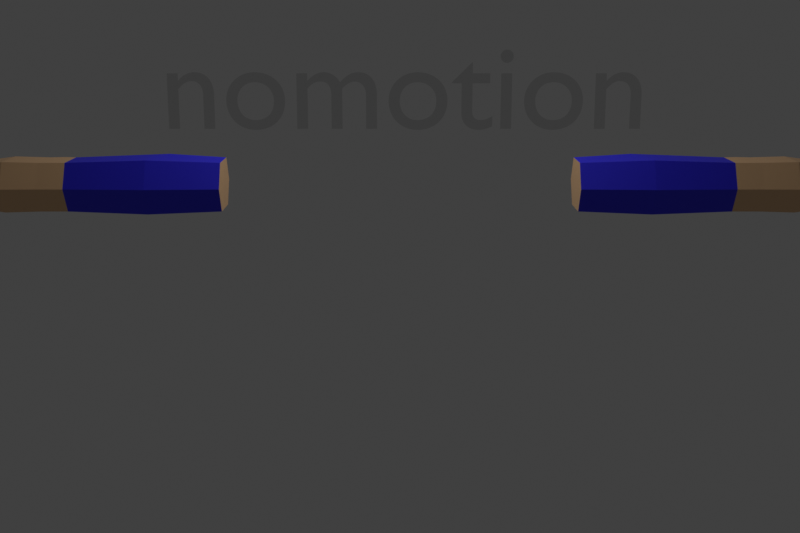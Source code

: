 # Source: PolyHand.blend  (saved by Blender 3.0.42; exported with 4.5.12 LTS)
import bpy
from mathutils import Matrix  # noqa: F401  (used for matrix-valued properties, if any)

bpy.ops.wm.read_factory_settings(use_empty=True)
scene = bpy.context.scene
scene.name = 'Scene'

# ---- collections
col_collection = bpy.data.collections.new('Collection'); scene.collection.children.link(col_collection)

# ---- materials (node trees are filled in below, after node groups)
mat_skin = bpy.data.materials.new('Skin')
mat_skin.use_transparent_shadow = False
mat_clothes = bpy.data.materials.new('Clothes')
mat_clothes.use_transparent_shadow = False

# ---- material node trees
mat_skin.use_nodes = True; mat_skin.node_tree.nodes.clear()
_N = mat_skin.node_tree.nodes; _L = mat_skin.node_tree.links
n0 = _N.new('ShaderNodeBsdfPrincipled'); n0.name = 'Principled BSDF'; n0.location = (10, 300)
n0.distribution = 'GGX'
n0.subsurface_method = 'RANDOM_WALK_SKIN'
n0.inputs[0].default_value = (0.7943, 0.4972, 0.2656, 1.0)
n0.inputs[3].default_value = 1.45
n0.inputs[27].default_value = (0.0, 0.0, 0.0, 1.0)
n0.inputs[28].default_value = 1.0
n1 = _N.new('ShaderNodeOutputMaterial'); n1.name = 'Material Output'; n1.location = (300, 300)
_L.new(n0.outputs[0], n1.inputs[0])
n1.is_active_output = True
mat_clothes.use_nodes = True; mat_clothes.node_tree.nodes.clear()
_N = mat_clothes.node_tree.nodes; _L = mat_clothes.node_tree.links
n0 = _N.new('ShaderNodeBsdfPrincipled'); n0.name = 'Principled BSDF'; n0.location = (10, 300)
n0.distribution = 'GGX'
n0.subsurface_method = 'RANDOM_WALK_SKIN'
n0.inputs[0].default_value = (0.02241, 0.01706, 0.7981, 1.0)
n0.inputs[3].default_value = 1.45
n0.inputs[27].default_value = (0.0, 0.0, 0.0, 1.0)
n0.inputs[28].default_value = 1.0
n1 = _N.new('ShaderNodeOutputMaterial'); n1.name = 'Material Output'; n1.location = (300, 300)
_L.new(n0.outputs[0], n1.inputs[0])
n1.is_active_output = True

# ---- world
world_world = bpy.data.worlds.new('World'); scene.world = world_world
world_world.use_nodes = True; world_world.node_tree.nodes.clear()
_N = world_world.node_tree.nodes; _L = world_world.node_tree.links
n0 = _N.new('ShaderNodeOutputWorld'); n0.name = 'World Output'; n0.location = (300, 300)
n1 = _N.new('ShaderNodeBackground'); n1.name = 'Background'; n1.location = (10, 300)
n1.inputs[0].default_value = (0.05088, 0.05088, 0.05088, 1.0)
_L.new(n1.outputs[0], n0.inputs[0])
n0.is_active_output = True
world_world.color = (0.05088, 0.05088, 0.05088)
world_world.use_sun_shadow = False
world_world.sun_shadow_jitter_overblur = 0.0

# ---- cameras
cam_camera = bpy.data.cameras.new('Camera')

# ---- lights
light_point = bpy.data.lights.new('Point', 'POINT')
light_point.transmission_factor = 0.0
light_point.shadow_soft_size = 0.25
light_point.shadow_maximum_resolution = 0.006
light_point.use_absolute_resolution = True

# ---- meshes
me_cube_003 = bpy.data.meshes.new('Cube.003')
me_cube_003.from_pydata([(4.003, -0.4133, 15.44), (4.003, -0.4133, 16.54), (4.003, 0.5008, 15.44), (4.003, 0.5008, 16.54), (11.58, -0.1182, 15.73), (11.58, -0.1182, 16.25), (11.58, 0.2056, 15.73), (11.58, 0.2056, 16.25), (8.06, 0.5008, 15.44), (7.464, 0.5008, 15.44), (7.464, 0.5008, 16.54), (8.06, 0.5008, 16.54), (7.464, -0.4133, 15.44), (8.06, -0.4133, 15.44), (8.06, -0.4133, 16.54), (7.464, -0.4133, 16.54), (7.762, 0.5517, 15.44), (7.762, 0.5517, 16.54), (5.326, 0.5878, 16.61), (5.657, -0.4617, 16.6), (4.003, -0.7132, 15.99), (4.003, 0.8007, 15.99), (11.58, 0.3118, 15.99), (11.58, -0.2244, 15.99), (8.06, -0.7132, 15.99), (7.464, -0.7132, 15.99), (7.464, 0.8007, 15.99), (8.06, 0.8007, 15.99), (7.762, 0.8515, 15.99), (5.321, 0.5393, 15.39), (4.003, 0.04374, 15.44), (4.003, 0.04374, 16.54), (11.58, 0.04374, 15.73), (11.58, 0.04374, 16.25), (8.06, 0.04374, 16.54), (7.464, 0.04374, 16.54), (7.464, 0.04374, 15.44), (8.06, 0.04374, 15.44), (7.762, 0.04374, 15.44), (7.762, 0.04374, 16.54), (12.31, 0.4184, 15.99), (4.003, 0.04374, 15.99), (5.657, -0.4617, 15.38), (5.321, 0.8644, 15.99), (5.657, -0.7932, 15.99), (5.657, 0.04374, 15.38), (5.657, 0.04374, 16.6), (8.863, 0.516, 16.56), (8.863, -0.4285, 15.42), (8.863, 0.516, 15.42), (8.863, -0.4285, 16.56), (8.863, -0.7383, 15.99), (8.863, 0.8258, 15.99), (8.863, 0.04374, 16.56), (8.863, 0.04374, 15.42), (11.88, 0.4184, 15.99), (11.88, 0.27, 15.73), (11.88, 0.04374, 15.73), (11.88, 0.04374, 16.25), (11.88, -0.1825, 16.25), (11.88, -0.3309, 15.99), (11.88, -0.1825, 15.73), (11.9, 0.3421, 16.26), (12.64, 0.3578, 15.99), (12.31, 0.27, 15.73), (12.31, 0.04374, 15.73), (12.31, 0.04374, 16.25), (12.31, -0.1825, 16.25), (12.31, -0.3309, 15.99), (12.31, -0.1825, 15.73), (12.33, 0.3421, 16.26), (11.97, -0.5136, 15.82), (12.64, 0.3536, 15.77), (12.53, 0.04374, 15.73), (12.53, 0.04374, 16.25), (12.64, -0.2484, 16.24), (12.64, -0.2523, 15.99), (12.64, -0.2481, 15.77), (12.64, 0.3538, 16.24), (11.97, -0.4253, 15.66), (11.41, -0.1243, 15.73), (11.41, 0.2118, 16.25), (12.24, -0.7042, 15.68), (12.21, -0.6579, 15.58), (12.38, -0.6613, 15.68), (12.34, -0.615, 15.58), (12.65, 0.196, 15.99), (12.65, 0.1956, 15.77), (12.65, 0.03684, 15.77), (12.65, 0.03695, 16.24), (12.66, -0.09674, 16.24), (12.65, -0.09693, 15.99), (12.65, -0.09656, 15.77), (12.65, 0.1958, 16.24), (12.65, 0.03684, 15.99), (13.37, -0.3165, 16.06), (13.36, -0.3149, 15.99), (13.35, -0.3123, 16.12), (13.36, -0.1607, 16.12), (13.39, -0.1629, 16.06), (13.38, -0.1621, 15.99), (13.56, 0.04374, 16.12), (13.56, -0.114, 16.12), (13.58, -0.1142, 16.06), (13.58, -0.1141, 15.99), (13.58, 0.04374, 16.06), (13.58, 0.04374, 15.99), (13.5, 0.2483, 16.06), (13.49, 0.2477, 15.99), (13.5, 0.09011, 15.99), (13.48, 0.2467, 16.12), (13.49, 0.08925, 16.12), (13.51, 0.09065, 16.06), (13.16, 0.4089, 16.06), (13.15, 0.4072, 15.99), (13.14, 0.4045, 16.12), (13.18, 0.2556, 16.06), (13.15, 0.2531, 16.12), (13.17, 0.2546, 15.99), (12.88, -0.2737, 15.99), (13.11, -0.2951, 15.99), (13.11, -0.2909, 16.21), (12.88, -0.2695, 16.23), (13.09, -0.2884, 15.88), (12.92, 0.04298, 16.22), (13.13, -0.1393, 16.21), (12.89, -0.118, 16.23), (13.13, -0.1397, 15.99), (12.89, -0.1183, 15.99), (13.09, -0.2926, 15.99), (12.92, 0.04296, 15.87), (12.95, 0.04374, 15.99), (13.26, 0.04374, 15.99), (12.27, -0.6365, 15.58), (12.1, -0.4253, 15.66), (12.95, -0.114, 16.23), (13.26, -0.114, 16.21), (13.26, 0.04374, 16.21), (12.95, 0.04374, 16.23), (12.31, -0.6827, 15.68), (12.1, -0.5136, 15.82), (12.95, -0.1144, 15.99), (13.26, -0.1144, 15.99), (12.82, 0.2196, 15.99), (12.99, 0.2365, 15.99), (12.99, 0.2362, 16.21), (12.82, 0.2192, 16.23), (12.97, 0.3876, 16.21), (12.81, 0.3706, 16.23), (12.1, -0.3309, 15.99), (12.1, 0.04374, 15.73), (12.97, 0.3918, 15.99), (12.81, 0.3748, 15.99), (12.1, -0.1825, 16.25), (12.1, -0.1825, 15.73), (12.1, 0.4184, 15.99), (12.1, 0.04374, 16.25), (13.21, 0.07178, 15.99), (12.93, 0.05431, 15.99), (12.93, 0.05431, 16.23), (13.21, 0.07178, 16.21), (13.2, 0.2292, 16.21), (12.92, 0.2118, 16.23), (13.2, 0.2296, 15.99), (12.92, 0.2121, 15.99), (12.1, 0.27, 15.73), (12.12, 0.3421, 16.26), (12.84, -0.2661, 16.23), (12.85, -0.1145, 16.22), (12.85, -0.1149, 15.99), (12.84, -0.2703, 15.99), (12.84, -0.2661, 15.87), (12.85, -0.1145, 15.87), (12.92, -0.2772, 15.99), (12.92, -0.273, 16.22), (12.92, -0.273, 15.88), (12.93, -0.1214, 16.22), (12.93, -0.1218, 15.99), (12.93, -0.1214, 15.88), (13.1, -0.1368, 15.88), (13.09, -0.2884, 16.21), (13.1, -0.1368, 16.21), (13.1, -0.1372, 15.99), (13.14, -0.2975, 16.0), (13.14, -0.2936, 15.9), (13.16, -0.1419, 15.9), (13.14, -0.2933, 16.2), (13.15, -0.1418, 16.2), (13.16, -0.1423, 16.0), (12.92, -0.112, 15.87), (12.92, 0.04296, 15.99), (12.92, -0.1121, 16.22), (12.92, -0.1124, 15.99), (12.98, 0.04374, 15.99), (12.98, 0.04374, 15.88), (12.98, -0.114, 16.22), (12.98, 0.04374, 16.22), (12.98, -0.114, 15.88), (12.98, -0.1144, 15.99), (13.23, 0.04374, 15.99), (13.23, -0.114, 16.21), (13.23, -0.1144, 15.99), (13.23, 0.04374, 15.88), (13.23, 0.04374, 16.21), (13.23, -0.114, 15.88), (13.29, 0.04374, 15.99), (13.28, -0.114, 16.2), (13.29, -0.1144, 15.99), (13.28, 0.04374, 15.89), (13.28, 0.04374, 16.2), (13.28, -0.114, 15.89), (12.79, 0.2148, 16.23), (12.77, 0.3675, 16.23), (12.77, 0.3716, 15.99), (12.79, 0.2152, 15.99), (12.79, 0.2148, 15.86), (12.77, 0.3674, 15.86), (12.85, 0.223, 15.99), (12.85, 0.2226, 16.22), (12.84, 0.374, 16.22), (12.85, 0.2226, 15.88), (12.84, 0.3782, 15.99), (12.84, 0.374, 15.88), (12.96, 0.2339, 15.99), (12.96, 0.2335, 15.88), (12.95, 0.3849, 15.88), (12.96, 0.2335, 16.21), (12.95, 0.3849, 16.21), (12.95, 0.3891, 15.99), (13.02, 0.2396, 16.0), (13.02, 0.2391, 15.9), (13.0, 0.3908, 15.9), (13.01, 0.2389, 16.19), (13.0, 0.3903, 16.19), (13.0, 0.3945, 16.0), (12.96, 0.05631, 15.88), (12.96, 0.05631, 15.99), (12.96, 0.05631, 16.22), (12.95, 0.2137, 16.22), (12.95, 0.2141, 15.99), (12.95, 0.2137, 15.88), (12.9, 0.05222, 15.99), (12.89, 0.2098, 16.22), (12.89, 0.2102, 15.99), (12.89, 0.2098, 15.87), (12.9, 0.05222, 15.87), (12.9, 0.05224, 16.22), (13.18, 0.07012, 15.88), (13.18, 0.07012, 16.21), (13.18, 0.07012, 15.99), (13.17, 0.2276, 16.21), (13.17, 0.2279, 15.99), (13.17, 0.2276, 15.88), (13.24, 0.07361, 15.89), (13.24, 0.07353, 16.2), (13.24, 0.07367, 16.0), (13.23, 0.231, 16.2), (13.23, 0.2315, 16.0), (13.23, 0.2311, 15.89), (11.96, -0.4836, 15.84), (12.24, -0.4836, 15.84), (11.96, -0.3856, 15.67), (12.24, -0.3856, 15.67), (12.1, -0.3856, 15.67), (12.1, -0.4836, 15.84), (12.25, -0.5396, 15.79), (12.25, -0.4588, 15.65), (12.02, -0.5472, 15.79), (12.01, -0.4663, 15.65), (12.13, -0.4626, 15.65), (12.14, -0.5434, 15.79), (11.41, 0.3221, 15.99), (11.41, 0.04374, 16.25), (11.41, 0.2118, 15.73), (11.41, -0.1243, 16.25), (11.41, -0.2346, 15.99), (11.41, 0.04374, 15.73), (12.67, -0.2509, 16.23), (12.68, -0.0993, 16.23), (12.68, -0.09951, 15.99), (12.67, -0.2549, 15.99), (12.67, -0.2507, 15.79), (12.68, -0.09914, 15.79), (12.68, 0.03754, 15.78), (12.68, 0.03764, 16.23), (12.68, -0.09831, 15.78), (12.68, 0.03754, 15.99), (12.69, -0.09848, 16.23), (12.68, -0.09869, 15.99), (12.68, 0.03873, 15.99), (12.68, 0.1975, 16.23), (12.68, 0.1977, 15.99), (12.68, 0.1973, 15.78), (12.68, 0.03873, 15.78), (12.68, 0.03883, 16.23), (12.68, 0.1999, 16.23), (12.67, 0.3567, 16.23), (12.67, 0.3608, 15.99), (12.68, 0.2, 15.99), (12.68, 0.1997, 15.79), (12.67, 0.3566, 15.79)], [], [(41, 31, 3, 21), (271, 81, 7, 22), (7, 33, 58, 62), (44, 19, 1, 20), (276, 32, 4, 80), (46, 31, 1, 19), (53, 34, 14, 50), (38, 13, 12), (45, 36, 12, 42), (36, 38, 12), (51, 50, 14, 24), (34, 39, 14), (43, 18, 10, 26), (28, 17, 11, 27), (26, 10, 17, 28), (39, 15, 14), (39, 35, 15), (15, 25, 24, 14), (38, 37, 13), (9, 26, 28, 16), (16, 28, 27, 8), (29, 43, 26, 9), (10, 18, 46, 35), (48, 51, 24, 13), (42, 44, 20, 0), (6, 22, 55, 56), (273, 271, 22, 6), (30, 41, 21, 2), (0, 20, 41, 30), (5, 23, 60, 59), (11, 17, 39, 34), (9, 16, 38, 36), (16, 8, 37, 38), (29, 9, 36, 45), (17, 10, 35, 39), (47, 11, 34, 53), (18, 3, 31, 46), (273, 6, 32, 276), (33, 5, 59, 58), (20, 1, 31, 41), (25, 12, 13, 24), (2, 29, 45, 30), (12, 25, 44, 42), (2, 21, 43, 29), (21, 3, 18, 43), (30, 45, 42, 0), (35, 46, 19, 15), (25, 15, 19, 44), (8, 49, 54, 37), (81, 47, 53, 272), (8, 27, 52, 49), (80, 275, 51, 48), (275, 274, 50, 51), (272, 53, 50, 274), (37, 54, 48, 13), (27, 11, 47, 52), (150, 165, 64, 65), (264, 259, 71, 140), (153, 149, 68, 67), (154, 150, 65, 69), (23, 4, 61, 60), (32, 6, 56, 57), (22, 7, 62, 55), (4, 32, 57, 61), (69, 65, 73, 77), (64, 40, 63, 72), (66, 67, 75, 74), (40, 70, 78, 63), (166, 156, 66, 70), (155, 166, 70, 40), (156, 153, 67, 66), (165, 155, 40, 64), (233, 232, 117, 115), (74, 75, 90, 89), (232, 229, 116, 117), (78, 74, 89, 93), (67, 68, 76, 75), (68, 69, 77, 76), (65, 64, 72, 73), (70, 66, 74, 78), (266, 265, 84, 85), (259, 261, 79, 71), (262, 266, 134), (260, 264, 140), (139, 133, 85, 84), (270, 267, 82, 139), (269, 266, 85, 133), (267, 268, 83, 82), (209, 206, 102, 101), (208, 205, 105, 106), (256, 254, 111, 110), (255, 253, 109, 112), (77, 73, 88, 92), (183, 184, 96, 95), (186, 183, 95, 97), (73, 72, 87, 88), (97, 95, 99, 98), (95, 96, 100, 99), (187, 186, 97, 98), (188, 187, 98, 99), (184, 185, 100, 96), (185, 188, 99, 100), (105, 101, 102, 103), (106, 105, 103, 104), (205, 209, 101, 105), (210, 208, 106, 104), (206, 207, 103, 102), (207, 210, 104, 103), (108, 107, 112, 109), (107, 110, 111, 112), (257, 256, 110, 107), (254, 255, 112, 111), (258, 257, 107, 108), (253, 258, 108, 109), (114, 113, 116, 118), (113, 115, 117, 116), (229, 230, 118, 116), (234, 233, 115, 113), (230, 231, 114, 118), (231, 234, 113, 114), (178, 172, 128), (185, 179, 127), (172, 169, 128), (179, 182, 127), (169, 168, 126, 128), (182, 181, 125, 127), (168, 167, 122, 126), (181, 180, 121, 125), (167, 170, 119, 122), (180, 129, 120, 121), (171, 175, 119), (123, 184, 120), (194, 130, 131), (204, 210, 142), (191, 192, 141, 135), (200, 201, 142, 136), (130, 190, 131), (201, 204, 142), (190, 124, 138, 131), (199, 203, 137, 132), (189, 197, 141), (208, 202, 132), (124, 191, 135, 138), (203, 200, 136, 137), (234, 231, 151), (215, 220, 143), (231, 225, 151), (224, 230, 144), (213, 212, 148, 152), (228, 227, 147, 151), (222, 216, 152), (223, 224, 144), (211, 214, 143, 146), (226, 223, 144, 145), (212, 211, 146, 148), (227, 226, 145, 147), (249, 247, 157), (240, 244, 164), (258, 252, 163), (244, 243, 164), (246, 241, 158, 159), (248, 249, 157, 160), (243, 242, 162, 164), (251, 250, 161, 163), (252, 251, 163), (245, 235, 158), (242, 246, 159, 162), (250, 248, 160, 161), (280, 281, 171, 170), (277, 280, 170, 167), (278, 277, 167, 168), (279, 278, 168, 169), (281, 282, 172, 171), (282, 279, 169, 172), (170, 171, 119), (122, 119, 173, 174), (126, 122, 174, 176), (128, 126, 176, 177), (175, 173, 119), (171, 172, 178, 175), (178, 128, 177), (173, 175, 123, 129), (174, 173, 129, 180), (176, 174, 180, 181), (177, 176, 181, 182), (175, 178, 179, 123), (178, 177, 182, 179), (123, 179, 185, 184), (184, 183, 120), (127, 125, 187, 188), (125, 121, 186, 187), (121, 120, 183, 186), (129, 123, 120), (185, 127, 188), (284, 287, 191, 124), (283, 286, 190, 130), (286, 284, 124, 190), (285, 283, 130, 189), (287, 288, 192, 191), (288, 285, 189, 192), (138, 135, 195, 196), (192, 189, 141), (131, 138, 196, 193), (194, 131, 193), (135, 141, 198, 195), (189, 130, 194, 197), (196, 195, 200, 203), (194, 193, 199, 202), (193, 196, 203, 199), (197, 194, 202, 204), (195, 198, 201, 200), (198, 197, 204, 201), (204, 202, 208, 210), (136, 142, 207, 206), (208, 132, 205), (132, 137, 209, 205), (202, 199, 132), (137, 136, 206, 209), (296, 295, 211, 212), (295, 298, 214, 211), (298, 299, 215, 214), (297, 296, 212, 213), (299, 300, 216, 215), (300, 297, 213, 216), (148, 146, 218, 219), (146, 143, 217, 218), (216, 213, 152), (152, 148, 219, 221), (143, 220, 217), (215, 216, 222, 220), (219, 218, 226, 227), (218, 217, 223, 226), (217, 220, 224, 223), (221, 219, 227, 228), (220, 222, 225, 224), (222, 221, 228, 225), (224, 225, 231, 230), (230, 229, 144), (151, 147, 233, 234), (222, 152, 221), (145, 144, 229, 232), (147, 145, 232, 233), (162, 159, 237, 238), (247, 252, 258, 253), (164, 162, 238, 239), (159, 158, 236, 237), (235, 236, 158), (240, 164, 239), (290, 294, 246, 242), (289, 293, 245, 241), (291, 290, 242, 243), (294, 289, 241, 246), (292, 291, 243, 244), (293, 292, 244, 245), (238, 237, 248, 250), (236, 235, 247, 249), (239, 238, 250, 251), (237, 236, 249, 248), (240, 239, 251, 252), (235, 240, 252, 247), (258, 163, 257), (253, 255, 157), (160, 157, 255, 254), (163, 161, 256, 257), (241, 245, 158), (161, 160, 254, 256), (210, 207, 142), (197, 198, 141), (245, 244, 240, 235), (247, 253, 157), (225, 228, 151), (214, 215, 143), (268, 269, 133, 83), (265, 270, 139, 84), (82, 83, 133, 139), (261, 263, 134, 79), (56, 55, 155, 165), (58, 59, 153, 156), (55, 62, 166, 155), (62, 58, 156, 166), (61, 57, 150, 154), (59, 60, 149, 153), (265, 260, 140), (57, 56, 165, 150), (68, 149, 264, 260), (61, 154, 263, 261), (69, 68, 260, 262), (154, 69, 262, 263), (60, 61, 261, 259), (149, 60, 259, 264), (262, 260, 265, 266), (79, 134, 269, 268), (71, 79, 268, 267), (263, 262, 134), (140, 71, 267, 270), (266, 269, 134), (265, 140, 270), (33, 272, 274, 5), (23, 5, 274, 275), (4, 23, 275, 80), (7, 81, 272, 33), (49, 273, 276, 54), (49, 52, 271, 273), (54, 276, 80, 48), (52, 47, 81, 271), (92, 91, 279, 282), (77, 92, 282, 281), (91, 90, 278, 279), (90, 75, 277, 278), (75, 76, 280, 277), (76, 77, 281, 280), (91, 92, 285, 288), (90, 91, 288, 287), (92, 88, 283, 285), (94, 89, 284, 286), (88, 94, 286, 283), (89, 90, 287, 284), (88, 87, 292, 293), (87, 86, 291, 292), (89, 94, 289, 294), (86, 93, 290, 291), (94, 88, 293, 289), (93, 89, 294, 290), (72, 63, 297, 300), (87, 72, 300, 299), (63, 78, 296, 297), (86, 87, 299, 298), (93, 86, 298, 295), (78, 93, 295, 296)])
me_cube_003.polygons.foreach_set('material_index', [0, 0, 0, 1, 0, 1, 0, 0, 1, 0, 0, 0, 1, 0, 0, 0, 0, 0, 0, 0, 0, 1, 1, 0, 1, 0, 0, 0, 0, 0, 0, 0, 0, 1, 0, 0, 1, 0, 0, 0, 0, 1, 1, 1, 1, 1, 1, 1, 0, 0, 0, 0, 0, 0, 0, 0, 0, 0, 0, 0, 0, 0, 0, 0, 0, 0, 0, 0, 0, 0, 0, 0, 0, 0, 0, 0, 0, 0, 0, 0, 0, 0, 0, 0, 0, 0, 0, 0, 0, 0, 0, 0, 0, 0, 0, 0, 0, 0, 0, 0, 0, 0, 0, 0, 0, 0, 0, 0, 0, 0, 0, 0, 0, 0, 0, 0, 0, 0, 0, 0, 0, 0, 0, 0, 0, 0, 0, 0, 0, 0, 0, 0, 0, 0, 0, 0, 0, 0, 0, 0, 0, 0, 0, 0, 0, 0, 0, 0, 0, 0, 0, 0, 0, 0, 0, 0, 0, 0, 0, 0, 0, 0, 0, 0, 0, 0, 0, 0, 0, 0, 0, 0, 0, 0, 0, 0, 0, 0, 0, 0, 0, 0, 0, 0, 0, 0, 0, 0, 0, 0, 0, 0, 0, 0, 0, 0, 0, 0, 0, 0, 0, 0, 0, 0, 0, 0, 0, 0, 0, 0, 0, 0, 0, 0, 0, 0, 0, 0, 0, 0, 0, 0, 0, 0, 0, 0, 0, 0, 0, 0, 0, 0, 0, 0, 0, 0, 0, 0, 0, 0, 0, 0, 0, 0, 0, 0, 0, 0, 0, 0, 0, 0, 0, 0, 0, 0, 0, 0, 0, 0, 0, 0, 0, 0, 0, 0, 0, 0, 0, 0, 0, 0, 0, 0, 0, 0, 0, 0, 0, 0, 0, 0, 0, 0, 0, 0, 0, 0, 0, 0, 0, 0, 0, 0, 0, 0, 0, 0, 0, 0, 0, 0, 0, 0, 0, 0, 0, 0, 0, 0, 0, 0, 0, 0, 0, 0, 0, 0, 0, 0, 0, 0, 0, 0, 0, 0, 0, 0, 0])
_uv = me_cube_003.uv_layers.new(name='UVMap')
_uv.uv.foreach_set('vector', [0.5, 0.125, 0.625, 0.125, 0.625, 0.25, 0.5, 0.25, 0.5, 0.496, 0.625, 0.496, 0.625, 0.5, 0.5, 0.5, 0.625, 0.5, 0.625, 0.625, 0.625, 0.625, 0.625, 0.5, 0.5, 0.9602, 0.625, 0.9602, 0.625, 1.0, 0.5, 1.0, 0.371, 0.625, 0.375, 0.625, 0.375, 0.75, 0.371, 0.75, 0.8352, 0.625, 0.875, 0.625, 0.875, 0.75, 0.8352, 0.75, 0.689, 0.625, 0.7083, 0.625, 0.7083, 0.75, 0.689, 0.75, 0.25, 0.625, 0.2917, 0.75, 0.2083, 0.75, 0.1648, 0.625, 0.2083, 0.625, 0.2083, 0.75, 0.1648, 0.75, 0.2083, 0.625, 0.25, 0.625, 0.2083, 0.75, 0.5, 0.814, 0.625, 0.814, 0.625, 0.8333, 0.5, 0.8333, 0.7083, 0.625, 0.75, 0.625, 0.7083, 0.75, 0.5, 0.2817, 0.625, 0.2817, 0.625, 0.3333, 0.5, 0.3333, 0.5, 0.375, 0.625, 0.375, 0.625, 0.4167, 0.5, 0.4167, 0.5, 0.3333, 0.625, 0.3333, 0.625, 0.375, 0.5, 0.375, 0.75, 0.625, 0.7917, 0.75, 0.7083, 0.75, 0.75, 0.625, 0.7917, 0.625, 0.7917, 0.75, 0.625, 0.9167, 0.5, 0.9167, 0.5, 0.8333, 0.625, 0.8333, 0.25, 0.625, 0.2917, 0.625, 0.2917, 0.75, 0.375, 0.3333, 0.5, 0.3333, 0.5, 0.375, 0.375, 0.375, 0.375, 0.375, 0.5, 0.375, 0.5, 0.4167, 0.375, 0.4167, 0.375, 0.2817, 0.5, 0.2817, 0.5, 0.3333, 0.375, 0.3333, 0.7917, 0.5, 0.8433, 0.5, 0.8352, 0.625, 0.7917, 0.625, 0.375, 0.814, 0.5, 0.814, 0.5, 0.8333, 0.375, 0.8333, 0.375, 0.9602, 0.5, 0.9602, 0.5, 1.0, 0.375, 1.0, 0.375, 0.5, 0.5, 0.5, 0.5, 0.5, 0.375, 0.5, 0.375, 0.496, 0.5, 0.496, 0.5, 0.5, 0.375, 0.5, 0.375, 0.125, 0.5, 0.125, 0.5, 0.25, 0.375, 0.25, 0.375, 0.0, 0.5, 0.0, 0.5, 0.125, 0.375, 0.125, 0.625, 0.75, 0.5, 0.75, 0.5, 0.75, 0.625, 0.75, 0.7083, 0.5, 0.75, 0.5, 0.75, 0.625, 0.7083, 0.625, 0.2083, 0.5, 0.25, 0.5, 0.25, 0.625, 0.2083, 0.625, 0.25, 0.5, 0.2917, 0.5, 0.2917, 0.625, 0.25, 0.625, 0.1567, 0.5, 0.2083, 0.5, 0.2083, 0.625, 0.1648, 0.625, 0.75, 0.5, 0.7917, 0.5, 0.7917, 0.625, 0.75, 0.625, 0.689, 0.5, 0.7083, 0.5, 0.7083, 0.625, 0.689, 0.625, 0.8433, 0.5, 0.875, 0.5, 0.875, 0.625, 0.8352, 0.625, 0.371, 0.5, 0.375, 0.5, 0.375, 0.625, 0.371, 0.625, 0.625, 0.625, 0.625, 0.75, 0.625, 0.75, 0.625, 0.625, 0.5, 0.0, 0.625, 0.0, 0.625, 0.125, 0.5, 0.125, 0.5, 0.9167, 0.375, 0.9167, 0.375, 0.8333, 0.5, 0.8333, 0.125, 0.5, 0.1567, 0.5, 0.1648, 0.625, 0.125, 0.625, 0.375, 0.9167, 0.5, 0.9167, 0.5, 0.9602, 0.375, 0.9602, 0.375, 0.25, 0.5, 0.25, 0.5, 0.2817, 0.375, 0.2817, 0.5, 0.25, 0.625, 0.25, 0.625, 0.2817, 0.5, 0.2817, 0.125, 0.625, 0.1648, 0.625, 0.1648, 0.75, 0.125, 0.75, 0.7917, 0.625, 0.8352, 0.625, 0.8352, 0.75, 0.7917, 0.75, 0.5, 0.9167, 0.625, 0.9167, 0.625, 0.9602, 0.5, 0.9602, 0.2917, 0.5, 0.311, 0.5, 0.311, 0.625, 0.2917, 0.625, 0.629, 0.5, 0.689, 0.5, 0.689, 0.625, 0.629, 0.625, 0.375, 0.4167, 0.5, 0.4167, 0.5, 0.436, 0.375, 0.436, 0.375, 0.754, 0.5, 0.754, 0.5, 0.814, 0.375, 0.814, 0.5, 0.754, 0.625, 0.754, 0.625, 0.814, 0.5, 0.814, 0.629, 0.625, 0.689, 0.625, 0.689, 0.75, 0.629, 0.75, 0.2917, 0.625, 0.311, 0.625, 0.311, 0.75, 0.2917, 0.75, 0.5, 0.4167, 0.625, 0.4167, 0.625, 0.436, 0.5, 0.436, 0.375, 0.625, 0.375, 0.5, 0.375, 0.5, 0.375, 0.625, 0.5, 0.75, 0.5, 0.75, 0.5, 0.75, 0.5, 0.75, 0.625, 0.75, 0.5, 0.75, 0.5, 0.75, 0.625, 0.75, 0.375, 0.75, 0.375, 0.625, 0.375, 0.625, 0.375, 0.75, 0.5, 0.75, 0.375, 0.75, 0.375, 0.75, 0.5, 0.75, 0.375, 0.625, 0.375, 0.5, 0.375, 0.5, 0.375, 0.625, 0.5, 0.5, 0.625, 0.5, 0.625, 0.5, 0.5, 0.5, 0.375, 0.75, 0.375, 0.625, 0.375, 0.625, 0.375, 0.75, 0.375, 0.75, 0.375, 0.625, 0.375, 0.625, 0.375, 0.75, 0.375, 0.5, 0.5, 0.5, 0.5, 0.5, 0.375, 0.5, 0.625, 0.625, 0.625, 0.75, 0.625, 0.75, 0.625, 0.625, 0.5, 0.5, 0.625, 0.5, 0.625, 0.5, 0.5, 0.5, 0.625, 0.5, 0.625, 0.625, 0.625, 0.625, 0.625, 0.5, 0.5, 0.5, 0.625, 0.5, 0.625, 0.5, 0.5, 0.5, 0.625, 0.625, 0.625, 0.75, 0.625, 0.75, 0.625, 0.625, 0.375, 0.5, 0.5, 0.5, 0.5, 0.5, 0.375, 0.5, 0.625, 0.5, 0.625, 0.5, 0.625, 0.5, 0.625, 0.5, 0.625, 0.625, 0.625, 0.75, 0.6248, 0.75, 0.6243, 0.625, 0.625, 0.5, 0.51, 0.5, 0.5616, 0.5, 0.625, 0.5, 0.625, 0.5, 0.625, 0.625, 0.6243, 0.625, 0.6247, 0.5, 0.625, 0.75, 0.5, 0.75, 0.5, 0.75, 0.625, 0.75, 0.5, 0.75, 0.375, 0.75, 0.375, 0.75, 0.5, 0.75, 0.375, 0.625, 0.375, 0.5, 0.375, 0.5, 0.375, 0.625, 0.625, 0.5, 0.625, 0.625, 0.625, 0.625, 0.625, 0.5, 0.375, 0.75, 0.5, 0.75, 0.5, 0.75, 0.375, 0.75, 0.5, 0.75, 0.375, 0.75, 0.375, 0.75, 0.5, 0.75, 0.375, 0.75, 0.375, 0.75, 0.375, 0.75, 0.5, 0.75, 0.5, 0.75, 0.5, 0.75, 0.5, 0.75, 0.375, 0.75, 0.375, 0.75, 0.5, 0.75, 0.5, 0.75, 0.5, 0.75, 0.5, 0.75, 0.5, 0.75, 0.375, 0.75, 0.375, 0.75, 0.375, 0.75, 0.375, 0.75, 0.5, 0.75, 0.375, 0.75, 0.375, 0.75, 0.5, 0.75, 0.625, 0.625, 0.625, 0.75, 0.625, 0.75, 0.625, 0.625, 0.3849, 0.625, 0.5053, 0.625, 0.5616, 0.625, 0.4896, 0.625, 0.625, 0.5, 0.625, 0.625, 0.625, 0.625, 0.625, 0.5, 0.5062, 0.625, 0.3864, 0.625, 0.4896, 0.625, 0.5616, 0.625, 0.375, 0.75, 0.375, 0.625, 0.375, 0.625, 0.375, 0.75, 0.5069, 0.75, 0.3879, 0.75, 0.4896, 0.75, 0.5616, 0.75, 0.625, 0.75, 0.5069, 0.75, 0.5616, 0.75, 0.625, 0.75, 0.375, 0.625, 0.375, 0.5, 0.375, 0.5, 0.375, 0.625, 0.625, 0.75, 0.5616, 0.75, 0.5616, 0.75, 0.625, 0.75, 0.5616, 0.75, 0.4896, 0.75, 0.4896, 0.75, 0.5616, 0.75, 0.625, 0.75, 0.625, 0.75, 0.625, 0.75, 0.625, 0.75, 0.5069, 0.75, 0.625, 0.75, 0.625, 0.75, 0.5616, 0.75, 0.3879, 0.75, 0.3879, 0.75, 0.4896, 0.75, 0.4896, 0.75, 0.3879, 0.75, 0.5069, 0.75, 0.5616, 0.75, 0.4896, 0.75, 0.5616, 0.625, 0.625, 0.625, 0.625, 0.75, 0.5616, 0.75, 0.4896, 0.625, 0.5616, 0.625, 0.5616, 0.75, 0.4896, 0.75, 0.5053, 0.625, 0.625, 0.625, 0.625, 0.625, 0.5616, 0.625, 0.3849, 0.75, 0.3849, 0.625, 0.4896, 0.625, 0.4896, 0.75, 0.625, 0.75, 0.5053, 0.75, 0.5616, 0.75, 0.625, 0.75, 0.5053, 0.75, 0.3849, 0.75, 0.4896, 0.75, 0.5616, 0.75, 0.4896, 0.5, 0.5616, 0.5, 0.5616, 0.625, 0.4896, 0.625, 0.5616, 0.5, 0.625, 0.5, 0.625, 0.625, 0.5616, 0.625, 0.5062, 0.5, 0.625, 0.5, 0.625, 0.5, 0.5616, 0.5, 0.625, 0.625, 0.5062, 0.625, 0.5616, 0.625, 0.625, 0.625, 0.3864, 0.5, 0.5062, 0.5, 0.5616, 0.5, 0.4896, 0.5, 0.3864, 0.625, 0.3864, 0.5, 0.4896, 0.5, 0.4896, 0.625, 0.4896, 0.5, 0.5616, 0.5, 0.5616, 0.5, 0.4896, 0.5, 0.5616, 0.5, 0.625, 0.5, 0.625, 0.5, 0.5616, 0.5, 0.51, 0.5, 0.3935, 0.5, 0.4896, 0.5, 0.5616, 0.5, 0.51, 0.5, 0.625, 0.5, 0.625, 0.5, 0.5616, 0.5, 0.3935, 0.5, 0.3935, 0.5, 0.4896, 0.5, 0.4896, 0.5, 0.3935, 0.5, 0.51, 0.5, 0.5616, 0.5, 0.4896, 0.5, 0.375, 0.75, 0.375, 0.75, 0.5, 0.75, 0.3879, 0.75, 0.375, 0.75, 0.5, 0.75, 0.375, 0.75, 0.5, 0.75, 0.5, 0.75, 0.375, 0.75, 0.5, 0.75, 0.5, 0.75, 0.5, 0.75, 0.625, 0.75, 0.625, 0.75, 0.5, 0.75, 0.5, 0.75, 0.625, 0.75, 0.625, 0.75, 0.5, 0.75, 0.625, 0.75, 0.625, 0.75, 0.625, 0.75, 0.625, 0.75, 0.625, 0.75, 0.625, 0.75, 0.625, 0.75, 0.625, 0.75, 0.625, 0.75, 0.5, 0.75, 0.5, 0.75, 0.625, 0.75, 0.625, 0.75, 0.5, 0.75, 0.5, 0.75, 0.625, 0.75, 0.375, 0.75, 0.375, 0.75, 0.5, 0.75, 0.375, 0.75, 0.3879, 0.75, 0.5, 0.75, 0.375, 0.625, 0.375, 0.625, 0.5, 0.625, 0.375, 0.75, 0.3849, 0.75, 0.5, 0.75, 0.625, 0.75, 0.5, 0.75, 0.5, 0.75, 0.625, 0.75, 0.625, 0.75, 0.5, 0.75, 0.5, 0.75, 0.625, 0.75, 0.375, 0.625, 0.5, 0.625, 0.5, 0.625, 0.5, 0.75, 0.375, 0.75, 0.5, 0.75, 0.5, 0.625, 0.6249, 0.625, 0.625, 0.625, 0.5, 0.625, 0.5, 0.625, 0.625, 0.625, 0.625, 0.625, 0.5, 0.625, 0.375, 0.75, 0.375, 0.75, 0.5, 0.75, 0.3849, 0.625, 0.375, 0.625, 0.5, 0.625, 0.6249, 0.625, 0.625, 0.75, 0.625, 0.75, 0.625, 0.625, 0.625, 0.625, 0.625, 0.75, 0.625, 0.75, 0.625, 0.625, 0.51, 0.5, 0.3935, 0.5, 0.5, 0.5, 0.375, 0.5, 0.375, 0.5, 0.5, 0.5, 0.3935, 0.5, 0.375, 0.5, 0.5, 0.5, 0.375, 0.5, 0.3935, 0.5, 0.5, 0.5, 0.5, 0.5, 0.625, 0.5, 0.625, 0.5, 0.5, 0.5, 0.5, 0.5, 0.625, 0.5, 0.625, 0.5, 0.5, 0.5, 0.375, 0.5, 0.375, 0.5, 0.5, 0.5, 0.5, 0.5, 0.375, 0.5, 0.5, 0.5, 0.625, 0.5, 0.5, 0.5, 0.5, 0.5, 0.625, 0.5, 0.625, 0.5, 0.5, 0.5, 0.5, 0.5, 0.625, 0.5, 0.625, 0.5, 0.625, 0.5, 0.625, 0.5, 0.625, 0.5, 0.625, 0.5, 0.625, 0.5, 0.625, 0.5, 0.625, 0.5, 0.5, 0.625, 0.375, 0.625, 0.5, 0.625, 0.375, 0.5, 0.375, 0.5, 0.5, 0.5, 0.3864, 0.5, 0.375, 0.5, 0.5, 0.5, 0.375, 0.5, 0.5, 0.5, 0.5, 0.5, 0.6249, 0.625, 0.5, 0.625, 0.5, 0.625, 0.625, 0.625, 0.625, 0.625, 0.5, 0.625, 0.5, 0.625, 0.625, 0.625, 0.5, 0.5, 0.625, 0.5, 0.625, 0.5, 0.5, 0.5, 0.5, 0.5, 0.625, 0.5, 0.625, 0.5, 0.5, 0.5, 0.375, 0.5, 0.5, 0.5, 0.5, 0.5, 0.375, 0.625, 0.375, 0.625, 0.5, 0.625, 0.625, 0.5, 0.6249, 0.625, 0.625, 0.625, 0.625, 0.5, 0.625, 0.5, 0.625, 0.625, 0.625, 0.625, 0.625, 0.5, 0.5, 0.75, 0.375, 0.75, 0.375, 0.75, 0.5, 0.75, 0.625, 0.75, 0.5, 0.75, 0.5, 0.75, 0.625, 0.75, 0.6248, 0.75, 0.625, 0.75, 0.625, 0.75, 0.625, 0.75, 0.5, 0.75, 0.6248, 0.75, 0.625, 0.75, 0.5, 0.75, 0.375, 0.75, 0.375, 0.75, 0.375, 0.75, 0.375, 0.75, 0.375, 0.75, 0.5, 0.75, 0.5, 0.75, 0.375, 0.75, 0.5, 0.75, 0.375, 0.75, 0.5, 0.75, 0.625, 0.75, 0.5, 0.75, 0.5, 0.75, 0.625, 0.75, 0.625, 0.75, 0.625, 0.75, 0.625, 0.75, 0.625, 0.75, 0.5, 0.75, 0.625, 0.75, 0.625, 0.75, 0.5, 0.75, 0.375, 0.75, 0.5, 0.75, 0.5, 0.75, 0.375, 0.75, 0.375, 0.75, 0.375, 0.75, 0.375, 0.75, 0.375, 0.75, 0.5, 0.75, 0.5, 0.75, 0.5, 0.75, 0.375, 0.75, 0.375, 0.75, 0.5, 0.75, 0.625, 0.75, 0.5, 0.75, 0.5, 0.75, 0.625, 0.75, 0.625, 0.75, 0.625, 0.75, 0.625, 0.75, 0.625, 0.75, 0.5, 0.75, 0.625, 0.75, 0.625, 0.75, 0.5, 0.75, 0.375, 0.75, 0.375, 0.75, 0.375, 0.75, 0.375, 0.75, 0.375, 0.75, 0.5, 0.75, 0.5, 0.75, 0.375, 0.75, 0.375, 0.75, 0.375, 0.75, 0.3879, 0.75, 0.3879, 0.75, 0.3879, 0.75, 0.5069, 0.75, 0.5, 0.75, 0.5, 0.75, 0.625, 0.75, 0.625, 0.75, 0.5069, 0.75, 0.625, 0.75, 0.625, 0.75, 0.625, 0.75, 0.625, 0.75, 0.625, 0.75, 0.5, 0.75, 0.5069, 0.75, 0.625, 0.75, 0.5, 0.75, 0.375, 0.75, 0.5, 0.75, 0.3879, 0.75, 0.5, 0.75, 0.5069, 0.75, 0.6243, 0.625, 0.6248, 0.75, 0.625, 0.75, 0.6249, 0.625, 0.375, 0.625, 0.5, 0.625, 0.5, 0.625, 0.375, 0.625, 0.5, 0.625, 0.6243, 0.625, 0.6249, 0.625, 0.5, 0.625, 0.375, 0.75, 0.375, 0.625, 0.375, 0.625, 0.375, 0.75, 0.6248, 0.75, 0.5, 0.75, 0.5, 0.75, 0.625, 0.75, 0.5, 0.75, 0.375, 0.75, 0.375, 0.75, 0.5, 0.75, 0.625, 0.625, 0.625, 0.75, 0.625, 0.75, 0.625, 0.625, 0.5, 0.75, 0.375, 0.75, 0.5, 0.75, 0.5, 0.625, 0.625, 0.625, 0.625, 0.625, 0.5, 0.625, 0.375, 0.625, 0.5, 0.625, 0.5, 0.625, 0.625, 0.75, 0.5, 0.75, 0.5, 0.75, 0.625, 0.75, 0.375, 0.75, 0.375, 0.625, 0.375, 0.625, 0.375, 0.75, 0.625, 0.625, 0.625, 0.75, 0.625, 0.75, 0.625, 0.625, 0.375, 0.625, 0.5, 0.625, 0.5, 0.625, 0.375, 0.625, 0.5, 0.625, 0.625, 0.625, 0.625, 0.625, 0.5, 0.625, 0.375, 0.75, 0.375, 0.625, 0.375, 0.625, 0.375, 0.75, 0.625, 0.75, 0.5, 0.75, 0.5, 0.75, 0.625, 0.75, 0.5, 0.75, 0.375, 0.75, 0.375, 0.75, 0.5, 0.75, 0.375, 0.75, 0.375, 0.625, 0.3849, 0.625, 0.3849, 0.75, 0.625, 0.75, 0.5, 0.75, 0.5053, 0.75, 0.625, 0.75, 0.3849, 0.625, 0.5, 0.625, 0.5053, 0.625, 0.5, 0.625, 0.625, 0.625, 0.625, 0.625, 0.5053, 0.625, 0.375, 0.625, 0.5, 0.625, 0.5, 0.625, 0.625, 0.625, 0.625, 0.75, 0.625, 0.75, 0.625, 0.625, 0.625, 0.5, 0.6248, 0.5, 0.625, 0.5, 0.625, 0.5, 0.6248, 0.5, 0.5, 0.5, 0.5, 0.5, 0.625, 0.5, 0.5, 0.5, 0.375, 0.5, 0.375, 0.5, 0.5, 0.5, 0.5, 0.5, 0.625, 0.5, 0.625, 0.5, 0.5, 0.5, 0.375, 0.5, 0.375, 0.5, 0.375, 0.5, 0.375, 0.5, 0.375, 0.5, 0.5, 0.5, 0.5, 0.5, 0.375, 0.5, 0.625, 0.5, 0.625, 0.5, 0.625, 0.5, 0.625, 0.5, 0.625, 0.5, 0.5, 0.5, 0.5, 0.5, 0.625, 0.5, 0.375, 0.5, 0.5, 0.5, 0.5, 0.5, 0.5, 0.5, 0.625, 0.5, 0.625, 0.5, 0.5, 0.5, 0.5, 0.5, 0.375, 0.5, 0.5, 0.5, 0.375, 0.5, 0.375, 0.5, 0.375, 0.5, 0.375, 0.5, 0.625, 0.5, 0.625, 0.5, 0.625, 0.5, 0.625, 0.5, 0.625, 0.5, 0.5, 0.5, 0.5, 0.5, 0.625, 0.5, 0.5, 0.5, 0.375, 0.5, 0.375, 0.5, 0.5, 0.5, 0.5, 0.5, 0.625, 0.5, 0.625, 0.5, 0.5, 0.5, 0.375, 0.5, 0.375, 0.5, 0.375, 0.5, 0.375, 0.5, 0.375, 0.5, 0.5, 0.5, 0.5, 0.5, 0.375, 0.5, 0.375, 0.5, 0.375, 0.5, 0.3935, 0.5, 0.3935, 0.5, 0.3935, 0.5, 0.51, 0.5, 0.5, 0.5, 0.5, 0.5, 0.625, 0.5, 0.625, 0.5, 0.51, 0.5, 0.375, 0.5, 0.5, 0.5, 0.5, 0.5, 0.625, 0.5, 0.5, 0.5, 0.51, 0.5, 0.625, 0.5, 0.625, 0.5, 0.625, 0.5, 0.625, 0.5, 0.625, 0.5, 0.625, 0.5, 0.625, 0.625, 0.625, 0.625, 0.625, 0.5, 0.375, 0.625, 0.375, 0.5, 0.3864, 0.5, 0.3864, 0.625, 0.5, 0.5, 0.625, 0.5, 0.625, 0.5, 0.5, 0.5, 0.625, 0.625, 0.5, 0.625, 0.5, 0.625, 0.625, 0.625, 0.375, 0.625, 0.5, 0.625, 0.5, 0.625, 0.375, 0.5, 0.5, 0.5, 0.5, 0.5, 0.6248, 0.5, 0.6243, 0.625, 0.6249, 0.625, 0.625, 0.5, 0.5, 0.625, 0.375, 0.625, 0.375, 0.625, 0.5, 0.625, 0.5, 0.5, 0.6248, 0.5, 0.625, 0.5, 0.5, 0.5, 0.6243, 0.625, 0.5, 0.625, 0.5, 0.625, 0.6249, 0.625, 0.375, 0.5, 0.5, 0.5, 0.5, 0.5, 0.375, 0.5, 0.375, 0.625, 0.375, 0.5, 0.375, 0.5, 0.375, 0.625, 0.625, 0.5, 0.625, 0.625, 0.625, 0.625, 0.625, 0.5, 0.5, 0.625, 0.375, 0.625, 0.375, 0.625, 0.5, 0.625, 0.5, 0.5, 0.625, 0.5, 0.625, 0.5, 0.5, 0.5, 0.625, 0.625, 0.5, 0.625, 0.5, 0.625, 0.625, 0.625, 0.375, 0.5, 0.5, 0.5, 0.5, 0.5, 0.375, 0.5, 0.375, 0.625, 0.375, 0.5, 0.375, 0.5, 0.375, 0.625, 0.3864, 0.5, 0.5, 0.5, 0.5062, 0.5, 0.3864, 0.625, 0.5062, 0.625, 0.5, 0.625, 0.625, 0.625, 0.5, 0.625, 0.5062, 0.625, 0.625, 0.625, 0.5, 0.5, 0.625, 0.5, 0.625, 0.5, 0.5062, 0.5, 0.5, 0.625, 0.375, 0.625, 0.5, 0.625, 0.625, 0.5, 0.625, 0.625, 0.625, 0.625, 0.625, 0.5, 0.3849, 0.75, 0.5053, 0.75, 0.5, 0.75, 0.375, 0.75, 0.5, 0.75, 0.5, 0.75, 0.375, 0.625, 0.375, 0.5, 0.375, 0.5, 0.375, 0.625, 0.375, 0.625, 0.3864, 0.625, 0.5, 0.625, 0.375, 0.5, 0.5, 0.5, 0.5, 0.5, 0.5, 0.5, 0.375, 0.5, 0.5, 0.5, 0.375, 0.75, 0.375, 0.75, 0.375, 0.75, 0.375, 0.75, 0.5, 0.75, 0.5, 0.75, 0.5, 0.75, 0.5, 0.75, 0.5, 0.75, 0.375, 0.75, 0.375, 0.75, 0.5, 0.75, 0.375, 0.75, 0.375, 0.75, 0.375, 0.75, 0.375, 0.75, 0.375, 0.5, 0.5, 0.5, 0.5, 0.5, 0.375, 0.5, 0.625, 0.625, 0.625, 0.75, 0.625, 0.75, 0.625, 0.625, 0.5, 0.5, 0.625, 0.5, 0.625, 0.5, 0.5, 0.5, 0.625, 0.5, 0.625, 0.625, 0.625, 0.625, 0.625, 0.5, 0.375, 0.75, 0.375, 0.625, 0.375, 0.625, 0.375, 0.75, 0.625, 0.75, 0.5, 0.75, 0.5, 0.75, 0.625, 0.75, 0.5, 0.75, 0.5, 0.75, 0.5, 0.75, 0.375, 0.625, 0.375, 0.5, 0.375, 0.5, 0.375, 0.625, 0.5, 0.75, 0.5, 0.75, 0.5, 0.75, 0.5, 0.75, 0.375, 0.75, 0.375, 0.75, 0.375, 0.75, 0.375, 0.75, 0.375, 0.75, 0.5, 0.75, 0.5, 0.75, 0.375, 0.75, 0.375, 0.75, 0.375, 0.75, 0.375, 0.75, 0.375, 0.75, 0.5, 0.75, 0.375, 0.75, 0.375, 0.75, 0.5, 0.75, 0.5, 0.75, 0.5, 0.75, 0.5, 0.75, 0.5, 0.75, 0.375, 0.75, 0.5, 0.75, 0.5, 0.75, 0.375, 0.75, 0.375, 0.75, 0.375, 0.75, 0.375, 0.75, 0.375, 0.75, 0.5, 0.75, 0.375, 0.75, 0.375, 0.75, 0.5, 0.75, 0.375, 0.75, 0.375, 0.75, 0.375, 0.75, 0.5, 0.75, 0.5, 0.75, 0.5, 0.75, 0.5, 0.75, 0.375, 0.75, 0.375, 0.75, 0.375, 0.75, 0.5, 0.75, 0.5, 0.75, 0.5, 0.75, 0.625, 0.625, 0.629, 0.625, 0.629, 0.75, 0.625, 0.75, 0.5, 0.75, 0.625, 0.75, 0.625, 0.754, 0.5, 0.754, 0.375, 0.75, 0.5, 0.75, 0.5, 0.754, 0.375, 0.754, 0.625, 0.5, 0.629, 0.5, 0.629, 0.625, 0.625, 0.625, 0.311, 0.5, 0.371, 0.5, 0.371, 0.625, 0.311, 0.625, 0.375, 0.436, 0.5, 0.436, 0.5, 0.496, 0.375, 0.496, 0.311, 0.625, 0.371, 0.625, 0.371, 0.75, 0.311, 0.75, 0.5, 0.436, 0.625, 0.436, 0.625, 0.496, 0.5, 0.496, 0.375, 0.75, 0.5, 0.75, 0.5, 0.75, 0.375, 0.75, 0.375, 0.75, 0.375, 0.75, 0.375, 0.75, 0.375, 0.75, 0.5, 0.75, 0.6248, 0.75, 0.6248, 0.75, 0.5, 0.75, 0.6248, 0.75, 0.625, 0.75, 0.625, 0.75, 0.6248, 0.75, 0.625, 0.75, 0.5, 0.75, 0.5, 0.75, 0.625, 0.75, 0.5, 0.75, 0.375, 0.75, 0.375, 0.75, 0.5, 0.75, 0.5, 0.75, 0.375, 0.75, 0.375, 0.75, 0.5, 0.75, 0.6248, 0.75, 0.5, 0.75, 0.5, 0.75, 0.6248, 0.75, 0.375, 0.75, 0.375, 0.625, 0.375, 0.625, 0.375, 0.75, 0.5, 0.625, 0.6243, 0.625, 0.6243, 0.625, 0.5, 0.625, 0.375, 0.625, 0.5, 0.625, 0.5, 0.625, 0.375, 0.625, 0.6243, 0.625, 0.6248, 0.75, 0.6248, 0.75, 0.6243, 0.625, 0.375, 0.625, 0.375, 0.5, 0.375, 0.5, 0.375, 0.625, 0.375, 0.5, 0.5, 0.5, 0.5, 0.5, 0.375, 0.5, 0.6243, 0.625, 0.5, 0.625, 0.5, 0.625, 0.6243, 0.625, 0.5, 0.5, 0.6247, 0.5, 0.6248, 0.5, 0.5, 0.5, 0.5, 0.625, 0.375, 0.625, 0.375, 0.625, 0.5, 0.625, 0.6247, 0.5, 0.6243, 0.625, 0.6243, 0.625, 0.6248, 0.5, 0.375, 0.5, 0.5, 0.5, 0.5, 0.5, 0.375, 0.5, 0.375, 0.5, 0.375, 0.5, 0.375, 0.5, 0.375, 0.5, 0.5, 0.5, 0.625, 0.5, 0.625, 0.5, 0.5, 0.5, 0.5, 0.5, 0.375, 0.5, 0.375, 0.5, 0.5, 0.5, 0.6247, 0.5, 0.5, 0.5, 0.5, 0.5, 0.6248, 0.5, 0.625, 0.5, 0.6247, 0.5, 0.6248, 0.5, 0.625, 0.5])
me_cube_003.materials.append(mat_skin)
me_cube_003.materials.append(mat_clothes)
me_cube_003.use_remesh_fix_poles = True
me_cube_003.use_remesh_preserve_attributes = False
me_cube_003.update()

# ---- curves / text
txt_text = bpy.data.curves.new('Text', 'FONT')
txt_text.dimensions = '2D'
txt_text.body = 'nomotion'
arm_armature = bpy.data.armatures.new('Armature')  # bones are not reproduced

# ---- objects
ob_humanarmsmodel = bpy.data.objects.new('HumanArmsModel', me_cube_003)
ob_armature = bpy.data.objects.new('Armature', arm_armature)
ob_head_on_camera = bpy.data.objects.new('Head-On Camera', cam_camera)
ob_point = bpy.data.objects.new('Point', light_point)
ob_gesturelabel = bpy.data.objects.new('GestureLabel', txt_text)

# ---- transforms, parenting, visibility, modifiers, constraints
ob_humanarmsmodel.parent = ob_armature
ob_humanarmsmodel.location = (0.0, 0.0, 0.0)
ob_humanarmsmodel.scale = (0.1, 0.1, 0.1)
_vg = ob_humanarmsmodel.vertex_groups.new(name='Root')
_vg = ob_humanarmsmodel.vertex_groups.new(name='Bicep.L')
for _i, _w in zip([0, 1, 2, 3, 8, 9, 10, 11, 12, 13, 14, 15, 16, 17, 18, 19, 20, 21, 24, 25, 26, 27, 28, 29, 30, 31, 34, 35, 36, 37, 38, 39, 41, 42, 43, 44, 45, 46, 48, 51], [0.9996, 0.9996, 0.9999, 0.9998, 0.1897, 0.9044, 0.9134, 0.1722, 0.8735, 0.2344, 0.2273, 0.8795, 0.5352, 0.5322, 0.9985, 0.9944, 0.9995, 0.9997, 0.2343, 0.8558, 0.9095, 0.1654, 0.521, 0.9984, 0.9998, 0.9998, 0.2003, 0.9265, 0.9147, 0.2188, 0.6791, 0.6948, 1.0, 0.9939, 0.9973, 0.993, 0.9948, 0.9959, 0.003038, 0.009636]): _vg.add([_i], _w, 'REPLACE')
_vg = ob_humanarmsmodel.vertex_groups.new(name='Forearm.L')
for _i, _w in zip([4, 5, 6, 7, 8, 9, 10, 11, 12, 13, 14, 15, 16, 17, 22, 23, 24, 25, 26, 27, 28, 32, 33, 34, 35, 36, 37, 38, 39, 47, 48, 49, 50, 51, 52, 53, 54, 55, 56, 57, 61, 62, 80, 81, 271, 272, 273, 274, 275, 276], [0.2056, 0.1565, 0.2933, 0.2324, 0.8101, 0.09561, 0.08656, 0.8277, 0.1264, 0.7654, 0.7725, 0.1205, 0.4647, 0.4677, 0.2555, 0.1445, 0.7655, 0.1441, 0.09054, 0.8345, 0.4789, 0.2583, 0.1426, 0.7996, 0.07347, 0.08523, 0.7811, 0.3208, 0.3052, 0.9856, 0.9722, 0.9822, 0.9746, 0.9688, 0.9851, 0.9852, 0.9815, 0.05503, 0.0617, 0.03784, 0.001054, 0.03568, 0.9494, 0.9608, 0.9536, 0.9611, 0.9387, 0.9441, 0.9497, 0.9502]): _vg.add([_i], _w, 'REPLACE')
_vg = ob_humanarmsmodel.vertex_groups.new(name='Palm.L')
for _i, _w in zip([4, 5, 6, 7, 23, 32, 33, 57, 58, 59, 60, 61, 62, 153, 154, 156, 166, 261, 274], [0.3243, 0.4067, 0.00494, 0.1, 0.3947, 0.08678, 0.3833, 0.06843, 0.4196, 0.3929, 0.1131, 0.304, 0.07898, 0.0706, 0.03144, 0.07414, 0.01347, 0.05064, 0.001244]): _vg.add([_i], _w, 'REPLACE')
_vg = ob_humanarmsmodel.vertex_groups.new(name='Pinky1.L')
for _i, _w in zip([40, 63, 64, 70, 72, 73, 74, 78, 86, 87, 88, 89, 92, 93, 143, 144, 145, 146, 147, 148, 151, 152, 155, 165, 166, 211, 212, 213, 214, 215, 216, 217, 218, 219, 220, 221, 222, 223, 224, 225, 226, 227, 228, 230, 231, 232, 233, 234, 242, 243, 244, 283, 290, 291, 292, 293, 294, 295, 296, 297, 298, 299, 300], [0.1882, 0.9077, 0.1285, 0.1701, 0.6516, 0.07204, 0.05657, 0.8119, 0.4269, 0.3231, 0.05825, 0.0224, 0.006063, 0.4236, 0.3532, 0.02665, 0.06625, 0.4465, 0.06768, 0.4801, 0.03282, 0.4083, 0.06088, 0.03104, 0.05515, 0.5731, 0.631, 0.6523, 0.5685, 0.5125, 0.5738, 0.2077, 0.2918, 0.3085, 0.2634, 0.2369, 0.2923, 0.05611, 0.09328, 0.09835, 0.09028, 0.09279, 0.06186, 0.0419, 0.04305, 0.03655, 0.03692, 3.084e-05, 0.01893, 0.008122, 0.04206, 0.03198, 0.2471, 0.2423, 0.2495, 0.0654, 0.02448, 0.553, 0.8051, 0.8842, 0.5868, 0.4175, 0.6611]): _vg.add([_i], _w, 'REPLACE')
_vg = ob_humanarmsmodel.vertex_groups.new(name='Pinky2.L')
for _i, _w in zip([63, 72, 78, 86, 87, 93, 113, 114, 115, 116, 117, 118, 143, 144, 145, 146, 147, 148, 151, 152, 211, 212, 213, 214, 215, 216, 217, 218, 219, 220, 221, 222, 223, 224, 225, 226, 227, 228, 229, 230, 231, 232, 233, 234, 291, 292, 295, 296, 297, 298, 299, 300], [0.007796, 0.06414, 0.05101, 0.0552, 0.05791, 0.0227, 0.02667, 0.06996, 0.09869, 0.1072, 0.1731, 0.08921, 0.5433, 0.4377, 0.7861, 0.4663, 0.7872, 0.4712, 0.3992, 0.5294, 0.3078, 0.3156, 0.3016, 0.315, 0.286, 0.2878, 0.6807, 0.6321, 0.6384, 0.5832, 0.6705, 0.5605, 0.6235, 0.6545, 0.5659, 0.7904, 0.7949, 0.5968, 0.2765, 0.5836, 0.3373, 0.7374, 0.7405, 0.2452, 0.01279, 0.03728, 0.0792, 0.0882, 0.06534, 0.08253, 0.08954, 0.09245]): _vg.add([_i], _w, 'REPLACE')
_vg = ob_humanarmsmodel.vertex_groups.new(name='Pinky3.L')
for _i, _w in zip([113, 114, 115, 116, 117, 118, 143, 144, 145, 147, 151, 152, 213, 214, 215, 216, 217, 218, 219, 220, 221, 222, 223, 224, 225, 226, 227, 228, 229, 230, 231, 232, 233, 234], [0.9586, 0.9207, 0.8945, 0.8837, 0.8146, 0.9023, 0.04169, 0.5169, 0.1387, 0.1404, 0.5564, 0.04853, 0.008963, 0.004309, 0.02857, 0.0436, 0.07598, 0.01791, 0.01945, 0.08296, 0.08223, 0.1041, 0.3101, 0.2299, 0.321, 0.1068, 0.106, 0.3374, 0.6971, 0.3603, 0.6093, 0.2135, 0.2128, 0.7276]): _vg.add([_i], _w, 'REPLACE')
_vg = ob_humanarmsmodel.vertex_groups.new(name='Ring1.L')
for _i, _w in zip([65, 66, 72, 73, 74, 78, 86, 87, 88, 89, 90, 92, 93, 94, 124, 130, 143, 146, 158, 159, 160, 161, 162, 164, 211, 214, 215, 216, 217, 218, 220, 235, 236, 237, 238, 239, 240, 241, 242, 243, 244, 245, 246, 247, 248, 249, 250, 251, 252, 278, 282, 283, 284, 285, 286, 287, 289, 290, 291, 292, 293, 294, 295, 296, 298, 299, 300], [0.002448, 0.002515, 0.1004, 0.1137, 0.1349, 0.07061, 0.4664, 0.3071, 0.2197, 0.4968, 0.06627, 0.1032, 0.312, 0.3991, 0.01692, 0.0005427, 0.04197, 0.0301, 0.5531, 0.534, 0.008091, 0.008452, 0.5219, 0.5604, 0.06306, 0.07362, 0.09547, 0.02946, 0.004585, 0.001395, 0.03464, 0.297, 0.2773, 0.3226, 0.3167, 0.284, 0.3038, 0.7393, 0.6754, 0.7455, 0.6048, 0.6093, 0.6969, 0.03922, 0.03397, 0.005624, 0.03397, 0.009081, 0.03964, 0.03573, 0.07168, 0.1716, 0.2725, 0.08795, 0.1954, 0.05822, 0.6319, 0.5658, 0.6669, 0.4142, 0.3565, 0.653, 0.2158, 0.05394, 0.2877, 0.2523, 0.08971]): _vg.add([_i], _w, 'REPLACE')
_vg = ob_humanarmsmodel.vertex_groups.new(name='Ring2.L')
for _i, _w in zip([87, 111, 157, 158, 159, 160, 161, 162, 163, 164, 235, 236, 237, 238, 239, 240, 241, 242, 243, 244, 245, 246, 247, 248, 249, 250, 251, 252, 253, 254, 255, 256, 257, 258, 289, 290, 291, 292, 293, 294], [0.01138, 0.002482, 0.4072, 0.3978, 0.4048, 0.4377, 0.5178, 0.4122, 0.4082, 0.392, 0.6113, 0.6724, 0.6138, 0.6204, 0.6653, 0.6027, 0.204, 0.249, 0.2027, 0.2706, 0.2667, 0.2383, 0.6049, 0.6267, 0.6736, 0.6667, 0.6662, 0.6079, 0.2802, 0.2634, 0.1801, 0.3043, 0.2001, 0.2793, 0.004902, 0.01044, 0.005803, 0.04552, 0.03285, 0.01223]): _vg.add([_i], _w, 'REPLACE')
_vg = ob_humanarmsmodel.vertex_groups.new(name='Ring3.L')
for _i, _w in zip([107, 108, 109, 110, 111, 112, 157, 159, 160, 161, 162, 163, 235, 236, 237, 238, 239, 240, 247, 248, 249, 250, 251, 252, 253, 254, 255, 256, 257, 258], [0.9895, 0.9745, 0.9814, 0.9768, 0.972, 0.9904, 0.5737, 0.007836, 0.5314, 0.4509, 0.003103, 0.5715, 0.05108, 0.01714, 0.03774, 0.02959, 0.01887, 0.05194, 0.3449, 0.3287, 0.2965, 0.2883, 0.3021, 0.3417, 0.6985, 0.7185, 0.8105, 0.6773, 0.7889, 0.6996]): _vg.add([_i], _w, 'REPLACE')
_vg = ob_humanarmsmodel.vertex_groups.new(name='Middle1.L')
for _i, _w in zip([65, 73, 74, 75, 77, 87, 88, 89, 90, 91, 92, 93, 94, 124, 126, 130, 131, 135, 136, 137, 138, 141, 168, 172, 189, 190, 191, 192, 193, 194, 195, 196, 197, 198, 200, 202, 203, 204, 206, 209, 241, 245, 277, 278, 279, 281, 282, 283, 284, 285, 286, 287, 288, 289, 290, 292, 293, 294, 295, 299], [0.008766, 0.1209, 0.1282, 0.09244, 0.07588, 0.0797, 0.3805, 0.2835, 0.4438, 0.4159, 0.2598, 0.114, 0.4823, 0.8395, 0.03383, 0.6622, 0.6093, 0.6945, 0.05251, 0.066, 0.8079, 0.5853, 0.06359, 0.02887, 0.6555, 0.8228, 0.7851, 0.7941, 0.2617, 0.2891, 0.5624, 0.7607, 0.2818, 0.2547, 0.0743, 0.008997, 0.0917, 0.01083, 0.01755, 0.03051, 0.01214, 0.05042, 0.07882, 0.3003, 0.1915, 0.0692, 0.199, 0.4827, 0.5775, 0.4094, 0.7245, 0.6348, 0.6765, 0.2707, 0.07262, 0.08219, 0.2937, 0.1771, 0.07253, 0.05858]): _vg.add([_i], _w, 'REPLACE')
_vg = ob_humanarmsmodel.vertex_groups.new(name='Middle2.L')
for _i, _w in zip([88, 101, 102, 103, 104, 105, 106, 124, 130, 131, 132, 135, 136, 137, 138, 141, 142, 189, 190, 191, 192, 193, 194, 195, 196, 197, 198, 199, 200, 201, 202, 203, 204, 205, 206, 207, 208, 209, 210, 283, 285], [0.001821, 0.08684, 0.1217, 0.1042, 0.1221, 0.1022, 0.123, 0.1001, 0.253, 0.3676, 0.4082, 0.2677, 0.7557, 0.7902, 0.1466, 0.3867, 0.4278, 0.2575, 0.1498, 0.1628, 0.1704, 0.7145, 0.6523, 0.4108, 0.2046, 0.6588, 0.7184, 0.7675, 0.787, 0.7494, 0.6706, 0.7997, 0.6624, 0.1579, 0.735, 0.1826, 0.2576, 0.7595, 0.2732, 0.02872, 0.02124]): _vg.add([_i], _w, 'REPLACE')
_vg = ob_humanarmsmodel.vertex_groups.new(name='Middle3.L')
for _i, _w in zip([101, 102, 103, 104, 105, 106, 132, 136, 137, 142, 194, 197, 199, 200, 201, 202, 203, 204, 205, 206, 207, 208, 209, 210], [0.9089, 0.8727, 0.8913, 0.8726, 0.8932, 0.8716, 0.5818, 0.1904, 0.142, 0.5604, 0.01698, 0.01777, 0.2148, 0.1367, 0.2316, 0.2975, 0.1061, 0.3047, 0.8369, 0.2303, 0.8115, 0.731, 0.1992, 0.7143]): _vg.add([_i], _w, 'REPLACE')
_vg = ob_humanarmsmodel.vertex_groups.new(name='Index1.L')
for _i, _w in zip([65, 67, 68, 69, 73, 74, 75, 76, 77, 87, 88, 89, 90, 91, 92, 119, 121, 122, 123, 125, 126, 128, 167, 168, 169, 170, 171, 172, 173, 174, 175, 176, 177, 178, 179, 180, 181, 186, 187, 189, 191, 277, 278, 279, 280, 281, 282, 283, 284, 285, 287, 288, 292, 293], [0.0007717, 0.1024, 0.09312, 0.05514, 0.07368, 0.06195, 0.768, 0.9459, 0.7448, 0.007242, 0.1052, 0.02895, 0.3433, 0.5334, 0.4159, 0.3424, 0.03165, 0.4268, 0.02832, 0.03092, 0.4809, 0.3456, 0.6163, 0.6105, 0.7524, 0.7678, 0.694, 0.646, 0.1297, 0.2705, 0.2338, 0.2978, 0.1328, 0.2298, 0.02547, 0.05647, 0.05835, 0.003024, 0.0022, 0.03552, 0.001305, 0.7828, 0.5226, 0.7604, 0.9525, 0.7602, 0.5378, 0.1071, 0.02607, 0.3106, 0.2048, 0.2726, 0.003069, 0.07473]): _vg.add([_i], _w, 'REPLACE')
_vg = ob_humanarmsmodel.vertex_groups.new(name='Index2.L')
for _i, _w in zip([75, 77, 90, 92, 95, 96, 97, 98, 100, 119, 120, 121, 122, 123, 125, 126, 127, 128, 129, 167, 168, 169, 170, 171, 172, 173, 174, 175, 176, 177, 178, 179, 180, 181, 182, 183, 184, 185, 186, 187, 188, 277, 278, 279, 281, 282], [0.02453, 0.01907, 0.01297, 0.002654, 0.004179, 0.009152, 0.1028, 0.07005, 0.01194, 0.6437, 0.5881, 0.803, 0.5243, 0.662, 0.7427, 0.4379, 0.5023, 0.6301, 0.8016, 0.3299, 0.2863, 0.2186, 0.2217, 0.2536, 0.2601, 0.8482, 0.6826, 0.7072, 0.6347, 0.838, 0.6984, 0.656, 0.8245, 0.7863, 0.7727, 0.245, 0.3018, 0.2832, 0.7517, 0.7232, 0.2091, 0.06266, 0.05514, 0.001383, 0.05019, 0.04279]): _vg.add([_i], _w, 'REPLACE')
_vg = ob_humanarmsmodel.vertex_groups.new(name='Index3.L')
for _i, _w in zip([95, 96, 97, 98, 99, 100, 120, 121, 123, 125, 127, 129, 174, 175, 176, 178, 179, 180, 181, 182, 183, 184, 185, 186, 187, 188], [0.972, 0.9693, 0.8933, 0.9273, 0.976, 0.9676, 0.4015, 0.153, 0.2965, 0.2125, 0.4897, 0.1815, 0.003581, 0.04232, 0.01544, 0.04738, 0.3028, 0.1146, 0.149, 0.2111, 0.7494, 0.6826, 0.7021, 0.2196, 0.2479, 0.7861]): _vg.add([_i], _w, 'REPLACE')
_vg = ob_humanarmsmodel.vertex_groups.new(name='Thumb1.L')
for _i, _w in zip([23, 57, 59, 60, 61, 64, 65, 66, 67, 68, 69, 71, 73, 77, 79, 92, 134, 149, 150, 153, 154, 156, 165, 259, 260, 261, 262, 263, 264, 265, 266, 281], [0.04006, 0.03812, 0.1414, 0.6213, 0.1322, 0.007802, 0.09042, 0.03101, 0.1901, 0.7085, 0.4104, 0.04813, 0.04129, 0.05521, 0.00523, 0.004826, 0.01708, 0.9237, 0.122, 0.6349, 0.6157, 0.08341, 0.0143, 0.1038, 0.09175, 0.04155, 0.08638, 0.07512, 0.01025, 0.03426, 0.006685, 0.03138]): _vg.add([_i], _w, 'REPLACE')
_vg = ob_humanarmsmodel.vertex_groups.new(name='Thumb2.L')
for _i, _w in zip([60, 61, 65, 68, 69, 71, 73, 77, 79, 83, 85, 134, 140, 149, 150, 154, 259, 260, 261, 262, 263, 264, 265, 266, 267, 268, 269, 270, 281], [0.09404, 0.09248, 0.06883, 0.09941, 0.3711, 0.5896, 0.02512, 0.02622, 0.5777, 0.04928, 0.009036, 0.4951, 0.5049, 0.03472, 0.02797, 0.14, 0.6927, 0.7224, 0.6458, 0.6348, 0.6927, 0.8992, 0.3143, 0.2323, 0.4803, 0.4762, 0.2753, 0.07098, 0.005098]): _vg.add([_i], _w, 'REPLACE')
_vg = ob_humanarmsmodel.vertex_groups.new(name='Thumb3.L')
for _i, _w in zip([69, 71, 79, 82, 83, 84, 85, 133, 134, 139, 140, 154, 259, 260, 261, 262, 263, 264, 265, 266, 267, 268, 269, 270], [0.003504, 0.3376, 0.3312, 0.9915, 0.9467, 0.9709, 0.9641, 0.9742, 0.4552, 0.977, 0.4903, 0.0151, 0.1578, 0.1629, 0.1808, 0.2435, 0.2036, 0.06853, 0.6322, 0.7286, 0.5071, 0.4932, 0.7008, 0.9257]): _vg.add([_i], _w, 'REPLACE')
_vg = ob_humanarmsmodel.vertex_groups.new(name='Palm.L.001')
for _i, _w in zip([4, 5, 6, 7, 23, 32, 33, 57, 58, 59, 60, 61, 62, 153, 154, 156, 166, 261, 274], [0.3243, 0.4067, 0.00494, 0.1, 0.3947, 0.08678, 0.3833, 0.06843, 0.4196, 0.3929, 0.1131, 0.304, 0.07898, 0.0706, 0.03144, 0.07414, 0.01347, 0.05064, 0.001244]): _vg.add([_i], _w, 'REPLACE')
_vg = ob_humanarmsmodel.vertex_groups.new(name='IK Arm Pole.L')
_vg = ob_humanarmsmodel.vertex_groups.new(name='IK Arm Target.L')
for _i, _w in zip([4, 6, 7, 22, 32, 33, 40, 55, 56, 57, 58, 59, 61, 62, 63, 64, 65, 66, 67, 68, 69, 70, 72, 73, 74, 75, 77, 78, 81, 87, 88, 89, 90, 92, 93, 94, 150, 153, 154, 155, 156, 165, 166, 215, 216, 271, 273, 276, 277, 278, 281, 282, 283, 284, 285, 286, 287, 289, 290, 292, 293, 294, 295, 296, 297, 299, 300], [0.1162, 0.6411, 0.5631, 0.7045, 0.5516, 0.08864, 0.7563, 0.8707, 0.8508, 0.7386, 0.122, 0.0307, 0.1146, 0.7668, 0.04051, 0.7476, 0.7165, 0.85, 0.6317, 0.06622, 0.1001, 0.7485, 0.1203, 0.4875, 0.581, 0.05601, 0.01433, 0.07334, 0.0007828, 0.1339, 0.1366, 0.09972, 0.082, 0.07635, 0.07394, 0.06842, 0.7489, 0.1886, 0.1124, 0.8706, 0.742, 0.852, 0.8342, 0.0119, 0.01683, 0.03288, 0.05123, 0.01408, 0.02912, 0.05448, 0.003916, 0.05483, 0.09937, 0.05754, 0.06172, 0.02259, 0.04807, 0.03359, 0.03804, 0.1026, 0.1071, 0.06034, 0.04994, 0.04943, 0.009672, 0.1025, 0.09491]): _vg.add([_i], _w, 'REPLACE')
_vg = ob_humanarmsmodel.vertex_groups.new(name='Bicep.R')
_vg = ob_humanarmsmodel.vertex_groups.new(name='Forearm.R')
_vg = ob_humanarmsmodel.vertex_groups.new(name='Palm.R')
_vg = ob_humanarmsmodel.vertex_groups.new(name='Pinky1.R')
_vg = ob_humanarmsmodel.vertex_groups.new(name='Pinky2.R')
_vg = ob_humanarmsmodel.vertex_groups.new(name='Pinky3.R')
_vg = ob_humanarmsmodel.vertex_groups.new(name='Ring1.R')
_vg = ob_humanarmsmodel.vertex_groups.new(name='Ring2.R')
_vg = ob_humanarmsmodel.vertex_groups.new(name='Ring3.R')
_vg = ob_humanarmsmodel.vertex_groups.new(name='Middle1.R')
_vg = ob_humanarmsmodel.vertex_groups.new(name='Middle2.R')
_vg = ob_humanarmsmodel.vertex_groups.new(name='Middle3.R')
_vg = ob_humanarmsmodel.vertex_groups.new(name='Index1.R')
_vg = ob_humanarmsmodel.vertex_groups.new(name='Index2.R')
_vg = ob_humanarmsmodel.vertex_groups.new(name='Index3.R')
_vg = ob_humanarmsmodel.vertex_groups.new(name='Thumb1.R')
_vg = ob_humanarmsmodel.vertex_groups.new(name='Thumb2.R')
_vg = ob_humanarmsmodel.vertex_groups.new(name='Thumb3.R')
_vg = ob_humanarmsmodel.vertex_groups.new(name='Palm.R.001')
_vg = ob_humanarmsmodel.vertex_groups.new(name='IK Arm Pole.R')
_vg = ob_humanarmsmodel.vertex_groups.new(name='IK Arm Target.R')
_m = ob_humanarmsmodel.modifiers.new('Mirror', 'MIRROR')
_m = ob_humanarmsmodel.modifiers.new('Armature', 'ARMATURE')
_m.object = ob_armature
ob_armature.location = (0.0, 0.0, 0.0)
ob_armature.show_in_front = True
ob_head_on_camera.location = (0.0, -2.5, 2.0)
ob_head_on_camera.rotation_euler = (1.338, -0.0, 0.0)
ob_point.location = (-0.0007817, 0.0, 2.283)
ob_gesturelabel.location = (-0.4691, -0.3081, 1.759)
ob_gesturelabel.rotation_euler = (1.571, -0.0, 0.0)
ob_gesturelabel.scale = (0.2403, 0.2403, 0.2403)

# ---- collection membership
col_collection.objects.link(ob_humanarmsmodel)
col_collection.objects.link(ob_armature)
col_collection.objects.link(ob_head_on_camera)
col_collection.objects.link(ob_point)
col_collection.objects.link(ob_gesturelabel)

# ---- scene / render settings (as saved in the file)
scene.camera = ob_head_on_camera
scene.frame_start = 0; scene.frame_end = 792; scene.frame_set(436)
scene.render.engine = 'BLENDER_EEVEE_NEXT'
scene.render.resolution_x = 720
scene.render.resolution_y = 480
scene.cycles.sampling_pattern = 'TABULATED_SOBOL'
scene.cycles.use_light_tree = False
scene.view_settings.view_transform = 'Standard'
bpy.context.view_layer.update()
